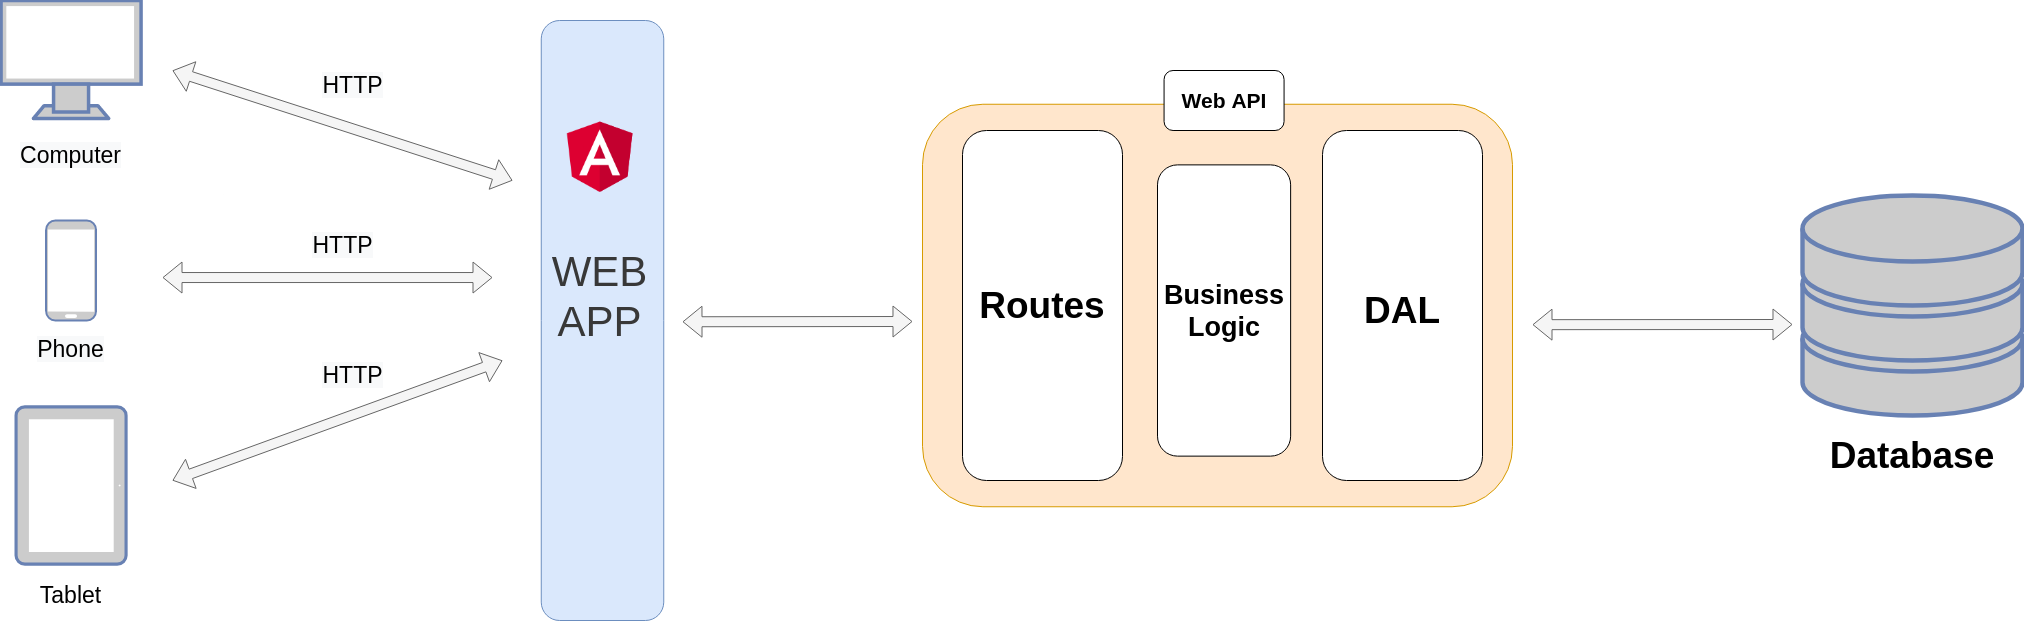

The diagram above was exported from draw.io. Its source (the exported page's mxGraphModel, read from the mxfile embedded in the PNG):
<mxGraphModel dx="2547" dy="668" grid="1" gridSize="10" guides="1" tooltips="1" connect="1" arrows="1" fold="1" page="1" pageScale="1" pageWidth="1100" pageHeight="850" background="#ffffff" math="0" shadow="0">
  <root>
    <mxCell id="0" />
    <mxCell id="1" parent="0" />
    <mxCell id="zuU3Dmu80mK4fxwghSYa-10" value="" style="rounded=1;whiteSpace=wrap;html=1;fillColor=#ffe6cc;strokeColor=#d79b00;" parent="1" vertex="1">
      <mxGeometry x="550" y="108.75" width="590" height="402.5" as="geometry" />
    </mxCell>
    <mxCell id="zuU3Dmu80mK4fxwghSYa-13" value="&lt;b&gt;&lt;font style=&quot;font-size: 21px&quot;&gt;Web API&lt;/font&gt;&lt;/b&gt;" style="rounded=1;whiteSpace=wrap;html=1;" parent="1" vertex="1">
      <mxGeometry x="791.57" y="75" width="120" height="60" as="geometry" />
    </mxCell>
    <mxCell id="zuU3Dmu80mK4fxwghSYa-14" value="" style="rounded=1;whiteSpace=wrap;html=1;direction=south;" parent="1" vertex="1">
      <mxGeometry x="590" y="135" width="160" height="350" as="geometry" />
    </mxCell>
    <mxCell id="zuU3Dmu80mK4fxwghSYa-16" value="&lt;b&gt;&lt;font style=&quot;font-size: 37px&quot;&gt;Routes&lt;/font&gt;&lt;/b&gt;" style="text;html=1;strokeColor=none;fillColor=none;align=center;verticalAlign=middle;whiteSpace=wrap;rounded=0;" parent="1" vertex="1">
      <mxGeometry x="620" y="250" width="100" height="120" as="geometry" />
    </mxCell>
    <mxCell id="zuU3Dmu80mK4fxwghSYa-17" value="" style="fontColor=#0066CC;verticalAlign=top;verticalLabelPosition=bottom;labelPosition=center;align=center;html=1;outlineConnect=0;fillColor=#CCCCCC;strokeColor=#6881B3;gradientColor=none;gradientDirection=north;strokeWidth=2;shape=mxgraph.networks.storage;" parent="1" vertex="1">
      <mxGeometry x="1430" y="200" width="220" height="220" as="geometry" />
    </mxCell>
    <mxCell id="zuU3Dmu80mK4fxwghSYa-19" value="" style="rounded=1;whiteSpace=wrap;html=1;direction=south;" parent="1" vertex="1">
      <mxGeometry x="950" y="135" width="160" height="350" as="geometry" />
    </mxCell>
    <mxCell id="zuU3Dmu80mK4fxwghSYa-20" value="&lt;b&gt;&lt;font style=&quot;font-size: 37px&quot;&gt;DAL&lt;/font&gt;&lt;/b&gt;" style="text;html=1;strokeColor=none;fillColor=none;align=center;verticalAlign=middle;whiteSpace=wrap;rounded=0;" parent="1" vertex="1">
      <mxGeometry x="980" y="255" width="100" height="120" as="geometry" />
    </mxCell>
    <mxCell id="zuU3Dmu80mK4fxwghSYa-21" value="" style="rounded=1;whiteSpace=wrap;html=1;direction=south;" parent="1" vertex="1">
      <mxGeometry x="785" y="169.38" width="133.14" height="291.25" as="geometry" />
    </mxCell>
    <mxCell id="zuU3Dmu80mK4fxwghSYa-22" value="&lt;b&gt;&lt;font style=&quot;font-size: 27px&quot;&gt;Business&lt;br&gt;Logic&lt;br&gt;&lt;/font&gt;&lt;/b&gt;" style="text;html=1;strokeColor=none;fillColor=none;align=center;verticalAlign=middle;whiteSpace=wrap;rounded=0;" parent="1" vertex="1">
      <mxGeometry x="801.57" y="255" width="100" height="120" as="geometry" />
    </mxCell>
    <mxCell id="HTcul4-l6tm7LFOOmj6J-1" value="" style="fontColor=#0066CC;verticalAlign=top;verticalLabelPosition=bottom;labelPosition=center;align=center;html=1;outlineConnect=0;fillColor=#CCCCCC;strokeColor=#6881B3;gradientColor=none;gradientDirection=north;strokeWidth=2;shape=mxgraph.networks.monitor;" vertex="1" parent="1">
      <mxGeometry x="-371.43" y="5.009999999999998" width="140" height="118" as="geometry" />
    </mxCell>
    <mxCell id="HTcul4-l6tm7LFOOmj6J-2" value="" style="fontColor=#0066CC;verticalAlign=top;verticalLabelPosition=bottom;labelPosition=center;align=center;html=1;outlineConnect=0;fillColor=#CCCCCC;strokeColor=#6881B3;gradientColor=none;gradientDirection=north;strokeWidth=2;shape=mxgraph.networks.mobile;" vertex="1" parent="1">
      <mxGeometry x="-326.43" y="225.01" width="50" height="100" as="geometry" />
    </mxCell>
    <mxCell id="HTcul4-l6tm7LFOOmj6J-3" value="" style="fontColor=#0066CC;verticalAlign=top;verticalLabelPosition=bottom;labelPosition=center;align=center;html=1;outlineConnect=0;fillColor=#CCCCCC;strokeColor=#6881B3;gradientColor=none;gradientDirection=north;strokeWidth=2;shape=mxgraph.networks.tablet;rotation=90;" vertex="1" parent="1">
      <mxGeometry x="-380" y="435.01" width="157.14" height="110" as="geometry" />
    </mxCell>
    <mxCell id="HTcul4-l6tm7LFOOmj6J-4" value="" style="shape=flexArrow;endArrow=classic;startArrow=classic;html=1;shadow=0;labelBackgroundColor=#ffffff;strokeColor=#666666;fillColor=#f5f5f5;" edge="1" parent="1">
      <mxGeometry width="50" height="50" relative="1" as="geometry">
        <mxPoint x="-200" y="75.00999999999999" as="sourcePoint" />
        <mxPoint x="140" y="185.01" as="targetPoint" />
      </mxGeometry>
    </mxCell>
    <mxCell id="HTcul4-l6tm7LFOOmj6J-5" value="" style="shape=flexArrow;endArrow=classic;startArrow=classic;html=1;shadow=0;labelBackgroundColor=#ffffff;strokeColor=#666666;fillColor=#f5f5f5;" edge="1" parent="1">
      <mxGeometry width="50" height="50" relative="1" as="geometry">
        <mxPoint x="-209.99999999999977" y="282.03999999999996" as="sourcePoint" />
        <mxPoint x="120" y="282.03999999999996" as="targetPoint" />
      </mxGeometry>
    </mxCell>
    <mxCell id="HTcul4-l6tm7LFOOmj6J-6" value="" style="shape=flexArrow;endArrow=classic;startArrow=classic;html=1;shadow=0;labelBackgroundColor=#ffffff;strokeColor=#666666;fillColor=#f5f5f5;" edge="1" parent="1">
      <mxGeometry width="50" height="50" relative="1" as="geometry">
        <mxPoint x="-200" y="485.01" as="sourcePoint" />
        <mxPoint x="130" y="365.01" as="targetPoint" />
      </mxGeometry>
    </mxCell>
    <mxCell id="HTcul4-l6tm7LFOOmj6J-7" value="&lt;meta charset=&quot;utf-8&quot;&gt;&lt;span style=&quot;color: rgb(0, 0, 0); font-family: helvetica; font-size: 23px; font-style: normal; font-weight: 400; letter-spacing: normal; text-align: center; text-indent: 0px; text-transform: none; word-spacing: 0px; background-color: rgb(248, 249, 250); display: inline; float: none;&quot;&gt;HTTP&lt;/span&gt;" style="text;html=1;strokeColor=none;fillColor=none;align=center;verticalAlign=middle;whiteSpace=wrap;rounded=0;" vertex="1" parent="1">
      <mxGeometry x="-70" y="65.00999999999999" width="101.43" height="50" as="geometry" />
    </mxCell>
    <mxCell id="HTcul4-l6tm7LFOOmj6J-8" value="&lt;meta charset=&quot;utf-8&quot;&gt;&lt;span style=&quot;color: rgb(0, 0, 0); font-family: helvetica; font-size: 23px; font-style: normal; font-weight: 400; letter-spacing: normal; text-align: center; text-indent: 0px; text-transform: none; word-spacing: 0px; background-color: rgb(248, 249, 250); display: inline; float: none;&quot;&gt;HTTP&lt;/span&gt;" style="text;html=1;strokeColor=none;fillColor=none;align=center;verticalAlign=middle;whiteSpace=wrap;rounded=0;" vertex="1" parent="1">
      <mxGeometry x="-80" y="225.01" width="101.43" height="50" as="geometry" />
    </mxCell>
    <mxCell id="HTcul4-l6tm7LFOOmj6J-9" value="&lt;meta charset=&quot;utf-8&quot;&gt;&lt;span style=&quot;color: rgb(0, 0, 0); font-family: helvetica; font-size: 23px; font-style: normal; font-weight: 400; letter-spacing: normal; text-align: center; text-indent: 0px; text-transform: none; word-spacing: 0px; background-color: rgb(248, 249, 250); display: inline; float: none;&quot;&gt;HTTP&lt;/span&gt;" style="text;html=1;strokeColor=none;fillColor=none;align=center;verticalAlign=middle;whiteSpace=wrap;rounded=0;" vertex="1" parent="1">
      <mxGeometry x="-70" y="355.01" width="101.43" height="50" as="geometry" />
    </mxCell>
    <mxCell id="HTcul4-l6tm7LFOOmj6J-10" value="&lt;span style=&quot;color: rgb(0 , 0 , 0) ; font-family: &amp;#34;helvetica&amp;#34; ; font-size: 23px ; font-style: normal ; font-weight: 400 ; letter-spacing: normal ; text-align: center ; text-indent: 0px ; text-transform: none ; word-spacing: 0px ; background-color: rgb(248 , 249 , 250) ; display: inline ; float: none&quot;&gt;Computer&lt;/span&gt;&lt;span style=&quot;color: rgba(0 , 0 , 0 , 0) ; font-family: monospace ; font-size: 0px&quot;&gt;%3CmxGraphModel%3E%3Croot%3E%3CmxCell%20id%3D%220%22%2F%3E%3CmxCell%20id%3D%221%22%20parent%3D%220%22%2F%3E%3CmxCell%20id%3D%222%22%20value%3D%22%26lt%3Bmeta%20charset%3D%26quot%3Butf-8%26quot%3B%26gt%3B%26lt%3Bspan%20style%3D%26quot%3Bcolor%3A%20rgb(0%2C%200%2C%200)%3B%20font-family%3A%20helvetica%3B%20font-size%3A%2023px%3B%20font-style%3A%20normal%3B%20font-weight%3A%20400%3B%20letter-spacing%3A%20normal%3B%20text-align%3A%20center%3B%20text-indent%3A%200px%3B%20text-transform%3A%20none%3B%20word-spacing%3A%200px%3B%20background-color%3A%20rgb(248%2C%20249%2C%20250)%3B%20display%3A%20inline%3B%20float%3A%20none%3B%26quot%3B%26gt%3BHTTP%26lt%3B%2Fspan%26gt%3B%22%20style%3D%22text%3Bhtml%3D1%3BstrokeColor%3Dnone%3BfillColor%3Dnone%3Balign%3Dcenter%3BverticalAlign%3Dmiddle%3BwhiteSpace%3Dwrap%3Brounded%3D0%3B%22%20vertex%3D%221%22%20parent%3D%221%22%3E%3CmxGeometry%20x%3D%22560%22%20y%3D%22280%22%20width%3D%22101.43%22%20height%3D%2250%22%20as%3D%22geometry%22%2F%3E%3C%2FmxCell%3E%3C%2Froot%3E%3C%2FmxGraphModel%3E&lt;/span&gt;" style="text;html=1;strokeColor=none;fillColor=none;align=center;verticalAlign=middle;whiteSpace=wrap;rounded=0;" vertex="1" parent="1">
      <mxGeometry x="-352.15" y="135.01" width="101.43" height="50" as="geometry" />
    </mxCell>
    <mxCell id="HTcul4-l6tm7LFOOmj6J-11" value="&lt;span style=&quot;color: rgb(0 , 0 , 0) ; font-family: &amp;#34;helvetica&amp;#34; ; font-size: 23px ; font-style: normal ; font-weight: 400 ; letter-spacing: normal ; text-align: center ; text-indent: 0px ; text-transform: none ; word-spacing: 0px ; background-color: rgb(248 , 249 , 250) ; display: inline ; float: none&quot;&gt;Phone&lt;/span&gt;&lt;span style=&quot;color: rgba(0 , 0 , 0 , 0) ; font-family: monospace ; font-size: 0px&quot;&gt;%3CmxGraphModel%3E%3Croot%3E%3CmxCell%20id%3D%220%22%2F%3E%3CmxCell%20id%3D%221%22%20parent%3D%220%22%2F%3E%3CmxCell%20id%3D%222%22%20value%3D%22%26lt%3Bmeta%20charset%3D%26quot%3Butf-8%26quot%3B%26gt%3B%26lt%3Bspan%20style%3D%26quot%3Bcolor%3A%20rgb(0%2C%200%2C%200)%3B%20font-family%3A%20helvetica%3B%20font-size%3A%2023px%3B%20font-style%3A%20normal%3B%20font-weight%3A%20400%3B%20letter-spacing%3A%20normal%3B%20text-align%3A%20center%3B%20text-indent%3A%200px%3B%20text-transform%3A%20none%3B%20word-spacing%3A%200px%3B%20background-color%3A%20rgb(248%2C%20249%2C%20250)%3B%20display%3A%20inline%3B%20float%3A%20none%3B%26quot%3B%26gt%3BHTTP%26lt%3B%2Fspan%26gt%3B%22%20style%3D%22text%3Bhtml%3D1%3BstrokeColor%3Dnone%3BfillColor%3Dnone%3Balign%3Dcenter%3BverticalAlign%3Dmiddle%3BwhiteSpace%3Dwrap%3Brounded%3D0%3B%22%20vertex%3D%221%22%20parent%3D%221%22%3E%3CmxGeometry%20x%3D%22560%22%20y%3D%22280%22%20width%3D%22101.43%22%20height%3D%2250%22%20as%3D%22geometry%22%2F%3E%3C%2FmxCell%3E%3C%2Froot%3E%3C%2FmxGraphModel%3E&lt;/span&gt;" style="text;html=1;strokeColor=none;fillColor=none;align=center;verticalAlign=middle;whiteSpace=wrap;rounded=0;" vertex="1" parent="1">
      <mxGeometry x="-352.15" y="329.16999999999996" width="101.43" height="50" as="geometry" />
    </mxCell>
    <mxCell id="HTcul4-l6tm7LFOOmj6J-12" value="&lt;font face=&quot;helvetica&quot;&gt;&lt;span style=&quot;font-size: 23px&quot;&gt;Tablet&lt;/span&gt;&lt;/font&gt;" style="text;html=1;strokeColor=none;fillColor=none;align=center;verticalAlign=middle;whiteSpace=wrap;rounded=0;" vertex="1" parent="1">
      <mxGeometry x="-352.14" y="575.01" width="101.43" height="50" as="geometry" />
    </mxCell>
    <mxCell id="HTcul4-l6tm7LFOOmj6J-13" value="" style="rounded=1;whiteSpace=wrap;html=1;rotation=90;fillColor=#dae8fc;strokeColor=#6c8ebf;" vertex="1" parent="1">
      <mxGeometry x="-70" y="263.76" width="600" height="122.5" as="geometry" />
    </mxCell>
    <mxCell id="HTcul4-l6tm7LFOOmj6J-14" value="&lt;span style=&quot;font-size: 42px&quot;&gt;WEB&lt;br&gt;APP&lt;br&gt;&lt;/span&gt;" style="text;html=1;strokeColor=none;fillColor=none;align=center;verticalAlign=middle;whiteSpace=wrap;rounded=0;fontColor=#383838;" vertex="1" parent="1">
      <mxGeometry x="181.09999999999997" y="275.01" width="93.12" height="51.25" as="geometry" />
    </mxCell>
    <mxCell id="HTcul4-l6tm7LFOOmj6J-15" value="" style="shape=image;html=1;verticalAlign=top;verticalLabelPosition=bottom;labelBackgroundColor=#ffffff;imageAspect=0;aspect=fixed;image=https://cdn3.iconfinder.com/data/icons/logos-3/250/angular-128.png" vertex="1" parent="1">
      <mxGeometry x="183.66000000000003" y="116.00999999999999" width="88" height="88" as="geometry" />
    </mxCell>
    <mxCell id="HTcul4-l6tm7LFOOmj6J-16" value="" style="shape=flexArrow;endArrow=classic;startArrow=classic;html=1;shadow=0;labelBackgroundColor=#ffffff;strokeColor=#666666;fillColor=#f5f5f5;" edge="1" parent="1">
      <mxGeometry width="50" height="50" relative="1" as="geometry">
        <mxPoint x="310" y="326.26" as="sourcePoint" />
        <mxPoint x="540" y="326" as="targetPoint" />
      </mxGeometry>
    </mxCell>
    <mxCell id="HTcul4-l6tm7LFOOmj6J-17" value="" style="shape=flexArrow;endArrow=classic;startArrow=classic;html=1;shadow=0;labelBackgroundColor=#ffffff;strokeColor=#666666;fillColor=#f5f5f5;" edge="1" parent="1">
      <mxGeometry width="50" height="50" relative="1" as="geometry">
        <mxPoint x="1160" y="329.16999999999996" as="sourcePoint" />
        <mxPoint x="1420" y="329" as="targetPoint" />
      </mxGeometry>
    </mxCell>
    <mxCell id="HTcul4-l6tm7LFOOmj6J-18" value="&lt;b&gt;&lt;font style=&quot;font-size: 37px&quot;&gt;Database&lt;/font&gt;&lt;/b&gt;" style="text;html=1;strokeColor=none;fillColor=none;align=center;verticalAlign=middle;whiteSpace=wrap;rounded=0;" vertex="1" parent="1">
      <mxGeometry x="1490" y="400" width="100" height="120" as="geometry" />
    </mxCell>
  </root>
</mxGraphModel>